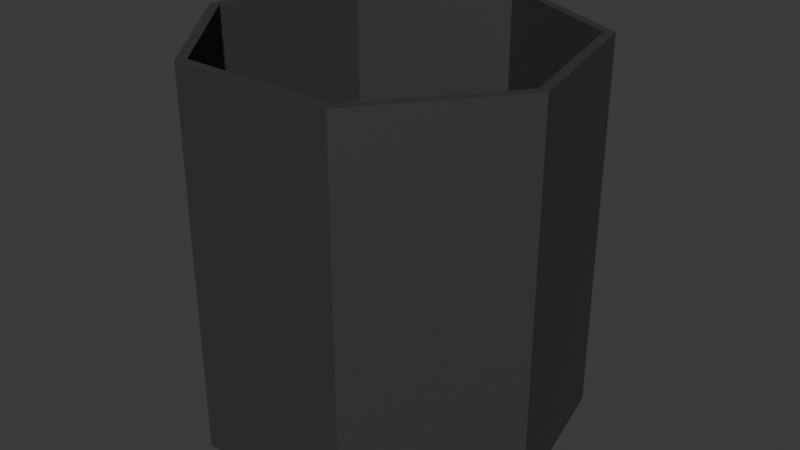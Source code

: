 # Source: DominoDrop.blend  (saved by Blender 4.2.66; exported with 4.5.12 LTS)
import bpy
from mathutils import Matrix  # noqa: F401  (used for matrix-valued properties, if any)

bpy.ops.wm.read_factory_settings(use_empty=True)
scene = bpy.context.scene
scene.name = 'Scene'

# ---- collections
col_collection = bpy.data.collections.new('Collection'); scene.collection.children.link(col_collection)

# ---- materials (node trees are filled in below, after node groups)
mat_material_001 = bpy.data.materials.new('Material.001')

# ---- material node trees
mat_material_001.use_nodes = True; mat_material_001.node_tree.nodes.clear()
_N = mat_material_001.node_tree.nodes; _L = mat_material_001.node_tree.links
n0 = _N.new('ShaderNodeBsdfPrincipled'); n0.name = 'Principled BSDF'; n0.location = (10, 300)
n0.inputs[0].default_value = (0.063, 0.063, 0.063, 1.0)
n0.inputs[1].default_value = 0.5276
n0.inputs[2].default_value = 0.7362
n1 = _N.new('ShaderNodeOutputMaterial'); n1.name = 'Material Output'; n1.location = (300, 300)
_L.new(n0.outputs[0], n1.inputs[0])
n1.is_active_output = True

# ---- world
world_world = bpy.data.worlds.new('World'); scene.world = world_world
world_world.use_nodes = True; world_world.node_tree.nodes.clear()
_N = world_world.node_tree.nodes; _L = world_world.node_tree.links
n0 = _N.new('ShaderNodeOutputWorld'); n0.name = 'World Output'; n0.location = (300, 300)
n1 = _N.new('ShaderNodeBackground'); n1.name = 'Background'; n1.location = (10, 300)
n1.inputs[0].default_value = (0.05088, 0.05088, 0.05088, 1.0)
_L.new(n1.outputs[0], n0.inputs[0])
n0.is_active_output = True
world_world.color = (0.05088, 0.05088, 0.05088)
world_world.sun_shadow_jitter_overblur = 0.0

# ---- meshes
me_cylinder = bpy.data.meshes.new('Cylinder')
me_cylinder.from_pydata([(-8.515e-09, 1.0, -60.76), (-8.515e-09, 1.0, 60.76), (0.7818, 0.6235, -60.76), (0.7818, 0.6235, 60.76), (0.9749, -0.2225, -60.76), (0.9749, -0.2225, 60.76), (0.4339, -0.901, -60.76), (0.4339, -0.901, 60.76), (-0.4339, -0.901, -60.76), (-0.4339, -0.901, 60.76), (-0.9749, -0.2225, -60.76), (-0.9749, -0.2225, 60.76), (-0.7818, 0.6235, -60.76), (-0.7818, 0.6235, 60.76), (-8.515e-09, 0.9445, -60.76), (-8.515e-09, 0.9428, 60.72), (0.7384, 0.5889, -60.76), (0.7371, 0.5878, 60.72), (0.9208, -0.2102, -60.76), (0.9192, -0.2098, 60.72), (0.4098, -0.851, -60.76), (0.4091, -0.8495, 60.72), (-0.4098, -0.851, -60.76), (-0.4091, -0.8495, 60.72), (-0.9208, -0.2102, -60.76), (-0.9192, -0.2098, 60.72), (-0.7384, 0.5889, -60.76), (-0.7371, 0.5878, 60.72)], [], [(0, 1, 3, 2), (2, 3, 5, 4), (4, 5, 7, 6), (6, 7, 9, 8), (8, 9, 11, 10), (3, 1, 13, 11, 9, 7, 5), (10, 11, 13, 12), (12, 13, 1, 0), (14, 16, 17, 15), (16, 18, 19, 17), (18, 20, 21, 19), (20, 22, 23, 21), (22, 24, 25, 23), (17, 19, 21, 23, 25, 27, 15), (24, 26, 27, 25), (26, 14, 15, 27), (0, 2, 16, 14), (2, 4, 18, 16), (4, 6, 20, 18), (6, 8, 22, 20), (8, 10, 24, 22), (10, 12, 26, 24), (12, 0, 14, 26)])
_uv = me_cylinder.uv_layers.new(name='UVMap')
_uv.uv.foreach_set('vector', [1.0, 0.5, 1.0, 1.0, 0.8571, 1.0, 0.8571, 0.5, 0.8571, 0.5, 0.8571, 1.0, 0.7143, 1.0, 0.7143, 0.5, 0.7143, 0.5, 0.7143, 1.0, 0.5714, 1.0, 0.5714, 0.5, 0.5714, 0.5, 0.5714, 1.0, 0.4286, 1.0, 0.4286, 0.5, 0.4286, 0.5, 0.4286, 1.0, 0.2857, 1.0, 0.2857, 0.5, 0.4376, 0.3996, 0.25, 0.49, 0.06236, 0.3996, 0.01602, 0.1966, 0.1459, 0.03377, 0.3541, 0.03377, 0.484, 0.1966, 0.2857, 0.5, 0.2857, 1.0, 0.1429, 1.0, 0.1429, 0.5, 0.1429, 0.5, 0.1429, 1.0, 2.98e-08, 1.0, 2.98e-08, 0.5, 1.0, 0.5, 0.8571, 0.5, 0.8571, 1.0, 1.0, 1.0, 0.8571, 0.5, 0.7143, 0.5, 0.7143, 1.0, 0.8571, 1.0, 0.7143, 0.5, 0.5714, 0.5, 0.5714, 1.0, 0.7143, 1.0, 0.5714, 0.5, 0.4286, 0.5, 0.4286, 1.0, 0.5714, 1.0, 0.4286, 0.5, 0.2857, 0.5, 0.2857, 1.0, 0.4286, 1.0, 0.4376, 0.3996, 0.484, 0.1966, 0.3541, 0.03377, 0.1459, 0.03377, 0.01602, 0.1966, 0.06236, 0.3996, 0.25, 0.49, 0.2857, 0.5, 0.1429, 0.5, 0.1429, 1.0, 0.2857, 1.0, 0.1429, 0.5, 2.98e-08, 0.5, 2.98e-08, 1.0, 0.1429, 1.0, 1.0, 0.5, 0.8571, 0.5, 0.8571, 0.5, 1.0, 0.5, 0.8571, 0.5, 0.7143, 0.5, 0.7143, 0.5, 0.8571, 0.5, 0.7143, 0.5, 0.5714, 0.5, 0.5714, 0.5, 0.7143, 0.5, 0.5714, 0.5, 0.4286, 0.5, 0.4286, 0.5, 0.5714, 0.5, 0.4286, 0.5, 0.2857, 0.5, 0.2857, 0.5, 0.4286, 0.5, 0.2857, 0.5, 0.1429, 0.5, 0.1429, 0.5, 0.2857, 0.5, 0.1429, 0.5, 2.98e-08, 0.5, 2.98e-08, 0.5, 0.1429, 0.5])
me_cylinder.materials.append(mat_material_001)
me_cylinder.update()

# ---- objects
ob_cylinder = bpy.data.objects.new('Cylinder', me_cylinder)

# ---- transforms, parenting, visibility, modifiers, constraints
ob_cylinder.location = (-1.038, 0.2016, 3.023)
ob_cylinder.scale = (2.702, 2.702, -0.04458)

# ---- collection membership
col_collection.objects.link(ob_cylinder)

# ---- scene / render settings (as saved in the file)
scene.frame_start = 1; scene.frame_end = 250; scene.frame_set(1)
scene.render.engine = 'BLENDER_EEVEE_NEXT'
bpy.context.view_layer.update()

# ---- added for rendering (the .blend has no active camera and no usable light): camera, sun
cam_auto = bpy.data.cameras.new('AutoCamera')
cam_auto.lens = 50.0
cam_auto.sensor_width = 36.0
cam_auto.clip_end = 1000.0
ob_auto_camera = bpy.data.objects.new('AutoCamera', cam_auto)
scene.collection.objects.link(ob_auto_camera)
ob_auto_camera.location = (7.41689, -9.81047, 9.78682)
ob_auto_camera.rotation_euler = (1.09748, -7.21219e-08, 0.694738)
scene.camera = ob_auto_camera
light_auto_sun = bpy.data.lights.new('AutoSun', 'SUN')
light_auto_sun.energy = 3.0
light_auto_sun.angle = 0.0523599
ob_auto_sun = bpy.data.objects.new('AutoSun', light_auto_sun)
scene.collection.objects.link(ob_auto_sun)
ob_auto_sun.rotation_euler = (0.872665, 0.174533, 0.523599)
bpy.context.view_layer.update()
